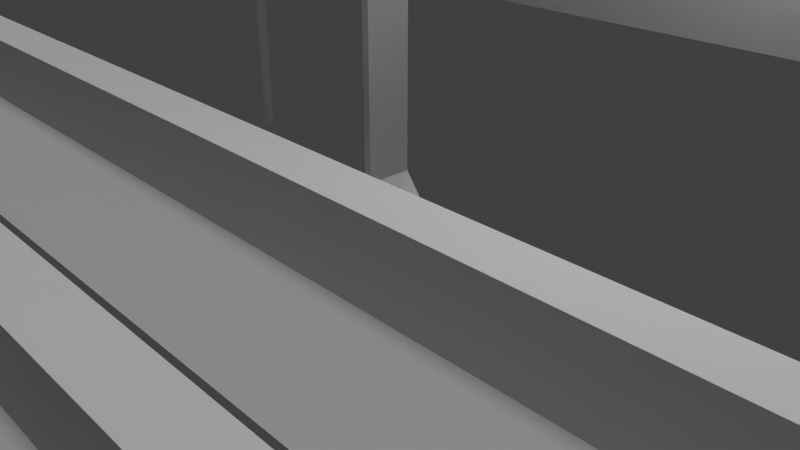 # Source: Racing.blend  (saved by Blender 2.79.0; exported with 4.5.12 LTS)
import bpy
from mathutils import Matrix  # noqa: F401  (used for matrix-valued properties, if any)

bpy.ops.wm.read_factory_settings(use_empty=True)
scene = bpy.context.scene
scene.name = 'Scene'

# ---- collections
col_collection_1 = bpy.data.collections.new('Collection 1'); scene.collection.children.link(col_collection_1)

# ---- materials (node trees are filled in below, after node groups)
mat_material = bpy.data.materials.new('Material')
mat_material.alpha_threshold = 0.0
mat_material.use_transparent_shadow = False
mat_material.roughness = 0.5
mat_material.line_color = (0.0, 0.0, 0.0, 1.0)
mat_material_001 = bpy.data.materials.new('Material.001')
mat_material_001.alpha_threshold = 0.0
mat_material_001.use_transparent_shadow = False
mat_material_001.roughness = 0.5
mat_material_004 = bpy.data.materials.new('Material.004')
mat_material_004.alpha_threshold = 0.0
mat_material_004.use_transparent_shadow = False
mat_material_004.roughness = 0.5
mat_material_003 = bpy.data.materials.new('Material.003')
mat_material_003.alpha_threshold = 0.0
mat_material_003.use_transparent_shadow = False
mat_material_003.roughness = 0.5
mat_material_002 = bpy.data.materials.new('Material.002')
mat_material_002.alpha_threshold = 0.0
mat_material_002.use_transparent_shadow = False
mat_material_002.roughness = 0.5
mat_material_005 = bpy.data.materials.new('Material.005')
mat_material_005.alpha_threshold = 0.0
mat_material_005.use_transparent_shadow = False
mat_material_005.roughness = 0.5

# ---- material node trees

# ---- world
world_world = bpy.data.worlds.new('World'); scene.world = world_world
world_world.color = (0.05088, 0.05088, 0.05088)
world_world.use_sun_shadow = False
world_world.sun_shadow_jitter_overblur = 0.0
world_world.cycles.sampling_method = 'MANUAL'

# ---- cameras
cam_camera = bpy.data.cameras.new('Camera')
cam_camera.clip_end = 100.0
cam_camera.lens = 35.0
cam_camera.sensor_width = 32.0
cam_camera.sensor_height = 18.0
cam_camera.ortho_scale = 7.314
cam_camera.dof.focus_distance = 0.0
cam_camera.dof.aperture_fstop = 128.0

# ---- lights
light_hemi = bpy.data.lights.new('Hemi', 'SUN')
light_hemi.transmission_factor = 0.0
light_hemi.angle = 0.1993
light_hemi.energy = 1.0
light_hemi.shadow_buffer_clip_start = 0.5
light_hemi.shadow_soft_size = 0.1
light_hemi.shadow_cascade_max_distance = 1000.0
light_lamp = bpy.data.lights.new('Lamp', 'POINT')
light_lamp.transmission_factor = 0.0
light_lamp.cutoff_distance = 30.0
light_lamp.energy = 100.0
light_lamp.shadow_buffer_clip_start = 1.001
light_lamp.shadow_soft_size = 0.1
light_lamp.shadow_maximum_resolution = 0.006
light_lamp.use_absolute_resolution = True

# ---- meshes
me_cube_004 = bpy.data.meshes.new('Cube.004')
me_cube_004.from_pydata([(-10.0, -1.0, -0.5), (-9.148, 0.5, -0.5), (-9.0, 1.788e-07, 0.5), (-9.0, 0.625, 0.5), (-9.0, 0.625, 1.5), (-9.0, 1.788e-07, 1.5), (-11.67, -1.125, -0.5), (-10.85, 0.416, -0.5), (-10.67, -0.125, 0.5), (-10.67, 0.5, 0.5), (-10.67, -0.125, 1.5), (-10.67, 0.5, 1.5), (-12.67, -1.625, -0.5), (-12.09, 0.1227, -0.5), (-11.67, -0.625, 0.5), (-11.77, 0.03607, 0.5), (-11.67, -0.625, 1.5), (-11.67, 1.192e-07, 1.5), (-13.84, -2.579, -0.5), (-13.53, -0.7457, -0.5), (-12.84, -1.579, 0.5), (-13.16, -0.8498, 0.5), (-12.84, -1.579, 1.5), (-13.03, -0.9543, 1.5), (-14.67, -3.625, -0.5), (-14.67, -2.125, -0.5), (-14.09, -2.834, 0.5), (-13.91, -2.0, 0.5), (-13.67, -2.625, 1.5), (-13.67, -2.0, 1.5), (0.0, 0.5, -0.5), (0.0, -1.0, -0.5), (10.0, -1.0, -0.5), (9.148, 0.5, -0.5), (0.0, 0.625, 0.5), (0.0, -3.651e-07, 0.5), (9.0, 1.788e-07, 0.5), (9.0, 0.625, 0.5), (0.0, 0.625, 1.5), (0.0, -3.651e-07, 1.5), (9.0, 0.625, 1.5), (9.0, 1.788e-07, 1.5), (11.67, -1.125, -0.5), (10.85, 0.416, -0.5), (10.67, -0.125, 0.5), (10.67, 0.5, 0.5), (10.67, -0.125, 1.5), (10.67, 0.5, 1.5), (12.67, -1.625, -0.5), (12.09, 0.1227, -0.5), (11.67, -0.625, 0.5), (11.77, 0.03607, 0.5), (11.67, -0.625, 1.5), (11.67, 1.192e-07, 1.5), (13.84, -2.579, -0.5), (13.53, -0.7457, -0.5), (12.84, -1.579, 0.5), (13.16, -0.8498, 0.5), (12.84, -1.579, 1.5), (13.03, -0.9543, 1.5), (14.67, -3.625, -0.5), (14.67, -2.125, -0.5), (14.09, -2.834, 0.5), (13.91, -2.0, 0.5), (13.67, -2.625, 1.5), (13.67, -2.0, 1.5)], [], [(2, 35, 39, 5), (31, 35, 2, 0), (2, 5, 10, 8), (34, 30, 1, 3), (38, 4, 5, 39), (4, 3, 9, 11), (34, 3, 4, 38), (11, 9, 15, 17), (6, 8, 14, 12), (0, 2, 8, 6), (5, 4, 11, 10), (3, 1, 7, 9), (14, 16, 22, 20), (10, 11, 17, 16), (9, 7, 13, 15), (8, 10, 16, 14), (22, 23, 29, 28), (23, 21, 27, 29), (12, 14, 20, 18), (17, 15, 21, 23), (16, 17, 23, 22), (15, 13, 19, 21), (24, 26, 27, 25), (27, 26, 28, 29), (21, 19, 25, 27), (20, 22, 28, 26), (18, 20, 26, 24), (36, 41, 39, 35), (31, 32, 36, 35), (36, 44, 46, 41), (34, 37, 33, 30), (38, 39, 41, 40), (40, 47, 45, 37), (34, 38, 40, 37), (47, 53, 51, 45), (42, 48, 50, 44), (32, 42, 44, 36), (41, 46, 47, 40), (37, 45, 43, 33), (50, 56, 58, 52), (46, 52, 53, 47), (45, 51, 49, 43), (44, 50, 52, 46), (58, 64, 65, 59), (59, 65, 63, 57), (48, 54, 56, 50), (53, 59, 57, 51), (52, 58, 59, 53), (51, 57, 55, 49), (60, 61, 63, 62), (63, 65, 64, 62), (57, 63, 61, 55), (56, 62, 64, 58), (54, 60, 62, 56)])
me_cube_004.polygons.foreach_set('material_index', [0, 0, 0, 2, 0, 2, 2, 2, 0, 0, 0, 2, 0, 0, 2, 0, 0, 3, 0, 2, 0, 2, 3, 3, 3, 0, 0, 0, 0, 0, 2, 0, 2, 2, 2, 0, 0, 0, 2, 0, 0, 2, 0, 0, 1, 0, 2, 0, 2, 1, 1, 1, 0, 0])
_uv = me_cube_004.uv_layers.new(name='UVMap')
_uv.uv.foreach_set('vector', [0.0, 0.0, 4.5, 0.0, 4.5, 0.5, 0.0, 0.5, 0.5, 0.5, 0.5, 1.0, -4.0, 1.0, -4.5, 0.5, 0.0, 0.0, 0.0, 0.5, -0.8333, 0.5, -0.8333, 0.0, 0.5, 0.0, 0.5, -0.5, -4.074, -0.5, -4.0, 0.0, 0.5, 0.3125, -4.0, 0.3125, -4.0, 0.0, 0.5, -2.384e-07, 0.0, 0.5, 0.0, 0.0, -0.8333, 0.0, -0.8333, 0.5, 0.5, 0.0, -4.0, 0.0, -4.0, 0.5, 0.5, 0.5, 0.1667, 0.5, 0.1667, 0.0, -0.3851, 0.0, -0.3333, 0.5, 0.6667, 0.5, 1.167, 1.0, 0.6667, 1.0, 0.1667, 0.5, 0.5, 0.5, 1.0, 1.0, 0.1667, 1.0, -0.3333, 0.5, 0.0, 0.0, 0.0, 0.3125, -0.8333, 0.25, -0.8333, -0.0625, 0.0, 0.0, -0.07394, -0.5, -0.9229, -0.5, -0.8333, 0.0, 0.6667, 0.0, 0.6667, 0.5, 0.08046, 0.5, 0.08046, -5.96e-08, 0.1667, 0.9375, 0.1667, 1.25, -0.3333, 1.0, -0.3333, 0.6875, 0.1667, 0.0, 0.07707, -0.5, -0.5431, -0.5, -0.3851, 0.0, 0.1667, 0.0, 0.1667, 0.5, -0.3333, 0.5, -0.3333, 0.0, 0.08046, 0.2104, -0.0148, 0.5229, -0.3333, 0.0, -0.3333, -0.3125, 0.5229, 0.5, 0.5751, -5.96e-08, 0.0, -5.96e-08, 0.0, 0.5, 0.1667, 0.5, 0.6667, 1.0, 0.08046, 1.0, -0.4195, 0.5, 0.6667, 0.5, 0.6149, 0.0, -0.07853, -5.96e-08, -0.0148, 0.5, 0.6667, 0.6875, 0.6667, 1.0, -0.0148, 0.5229, 0.08046, 0.2104, 0.6149, 0.0, 0.4569, -0.5, -0.2669, -0.5, -0.07853, -5.96e-08, 0.1875, 0.5, 0.5829, 1.0, 1.0, 1.0, 0.9375, 0.5, 0.0, 1.0, -0.4171, 1.0, -0.3125, 1.5, 0.0, 1.5, 0.5751, 1.0, 0.6271, 0.5, -0.0625, 0.5, 0.0, 1.0, 0.2104, 1.0, 0.2104, 1.5, -0.3125, 1.5, -0.4171, 1.0, 0.7104, 0.5, 1.21, 1.0, 0.5829, 1.0, 0.1875, 0.5, 0.0, 0.0, 0.0, 0.5, 4.5, 0.5, 4.5, 0.0, 0.5, 0.5, -4.5, 0.5, -4.0, 1.0, 0.5, 1.0, 0.0, 0.0, -0.8333, 0.0, -0.8333, 0.5, 0.0, 0.5, 0.5, 0.0, -4.0, 0.0, -4.074, -0.5, 0.5, -0.5, 0.5, 0.3125, 0.5, -2.384e-07, -4.0, 0.0, -4.0, 0.3125, 0.0, 0.5, -0.8333, 0.5, -0.8333, 0.0, 0.0, 0.0, 0.5, 0.0, 0.5, 0.5, -4.0, 0.5, -4.0, 0.0, 0.1667, 0.5, -0.3333, 0.5, -0.3851, 0.0, 0.1667, 0.0, 0.6667, 0.5, 0.1667, 0.5, 0.6667, 1.0, 1.167, 1.0, 0.5, 0.5, -0.3333, 0.5, 0.1667, 1.0, 1.0, 1.0, 0.0, 0.0, -0.8333, -0.0625, -0.8333, 0.25, 0.0, 0.3125, 0.0, 0.0, -0.8333, 0.0, -0.9229, -0.5, -0.07394, -0.5, 0.6667, 0.0, 0.08046, -5.96e-08, 0.08046, 0.5, 0.6667, 0.5, 0.1667, 0.9375, -0.3333, 0.6875, -0.3333, 1.0, 0.1667, 1.25, 0.1667, 0.0, -0.3851, 0.0, -0.5431, -0.5, 0.07707, -0.5, 0.1667, 0.0, -0.3333, 0.0, -0.3333, 0.5, 0.1667, 0.5, 0.08046, 0.2104, -0.3333, -0.3125, -0.3333, 0.0, -0.0148, 0.5229, 0.5229, 0.5, 0.0, 0.5, 0.0, -5.96e-08, 0.5751, -5.96e-08, 0.1667, 0.5, -0.4195, 0.5, 0.08046, 1.0, 0.6667, 1.0, 0.6667, 0.5, -0.0148, 0.5, -0.07853, -5.96e-08, 0.6149, 0.0, 0.6667, 0.6875, 0.08046, 0.2104, -0.0148, 0.5229, 0.6667, 1.0, 0.6149, 0.0, -0.07853, -5.96e-08, -0.2669, -0.5, 0.4569, -0.5, 0.1875, 0.5, 0.9375, 0.5, 1.0, 1.0, 0.5829, 1.0, 0.0, 1.0, 0.0, 1.5, -0.3125, 1.5, -0.4171, 1.0, 0.5751, 1.0, 0.0, 1.0, -0.0625, 0.5, 0.6271, 0.5, 0.2104, 1.0, -0.4171, 1.0, -0.3125, 1.5, 0.2104, 1.5, 0.7104, 0.5, 0.1875, 0.5, 0.5829, 1.0, 1.21, 1.0])
me_cube_004.materials.append(mat_material)
me_cube_004.materials.append(mat_material_001)
me_cube_004.materials.append(mat_material_004)
me_cube_004.materials.append(mat_material_003)
me_cube_004.use_remesh_preserve_volume = False
me_cube_004.use_remesh_preserve_attributes = False
me_cube_004.use_mirror_vertex_groups = False
me_cube_004.update()
me_cube_003 = bpy.data.meshes.new('Cube.003')
me_cube_003.from_pydata([(-9.537e-07, 0.5, -0.5), (-9.537e-07, -1.0, -0.5), (-10.0, -1.0, -0.5), (-9.148, 0.5, -0.5), (-9.537e-07, 0.625, 0.5), (-9.537e-07, -3.651e-07, 0.5), (-9.0, 1.788e-07, 0.5), (-9.0, 0.625, 0.5), (-9.537e-07, 0.625, 1.5), (-9.537e-07, -3.651e-07, 1.5), (-9.0, 0.625, 1.5), (-9.0, 1.788e-07, 1.5), (-11.67, -1.125, -0.5), (-10.85, 0.416, -0.5), (-10.67, -0.125, 0.5), (-10.67, 0.5, 0.5), (-10.67, -0.125, 1.5), (-10.67, 0.5, 1.5), (-12.67, -1.625, -0.5), (-12.09, 0.1227, -0.5), (-11.67, -0.625, 0.5), (-11.77, 0.03607, 0.5), (-11.67, -0.625, 1.5), (-11.67, 1.192e-07, 1.5), (-13.84, -2.579, -0.5), (-13.53, -0.7457, -0.5), (-12.84, -1.579, 0.5), (-13.16, -0.8498, 0.5), (-12.84, -1.579, 1.5), (-13.03, -0.9543, 1.5), (-14.67, -3.625, -0.5), (-14.67, -2.125, -0.5), (-14.09, -2.834, 0.5), (-13.91, -2.0, 0.5), (-13.67, -2.625, 1.5), (-13.67, -2.0, 1.5)], [], [(6, 5, 9, 11), (1, 5, 6, 2), (6, 11, 16, 14), (4, 0, 3, 7), (8, 10, 11, 9), (10, 7, 15, 17), (4, 7, 10, 8), (17, 15, 21, 23), (12, 14, 20, 18), (2, 6, 14, 12), (11, 10, 17, 16), (7, 3, 13, 15), (20, 22, 28, 26), (16, 17, 23, 22), (15, 13, 19, 21), (14, 16, 22, 20), (28, 29, 35, 34), (29, 27, 33, 35), (18, 20, 26, 24), (23, 21, 27, 29), (22, 23, 29, 28), (21, 19, 25, 27), (30, 32, 33, 31), (33, 32, 34, 35), (27, 25, 31, 33), (26, 28, 34, 32), (24, 26, 32, 30)])
me_cube_003.polygons.foreach_set('material_index', [0, 0, 0, 2, 0, 2, 2, 2, 0, 0, 0, 2, 0, 0, 2, 0, 0, 1, 0, 2, 0, 2, 1, 1, 1, 0, 0])
_uv = me_cube_003.uv_layers.new(name='UVMap')
_uv.uv.foreach_set('vector', [0.0, 0.0, 4.5, 0.0, 4.5, 0.5, 0.0, 0.5, 0.5, 0.5, 0.5, 1.0, -4.0, 1.0, -4.5, 0.5, 0.0, 0.0, 0.0, 0.5, -0.8333, 0.5, -0.8333, 0.0, 0.5, 0.0, 0.5, -0.5, -4.074, -0.5, -4.0, 0.0, 0.5, 0.3125, -4.0, 0.3125, -4.0, 0.0, 0.5, -2.384e-07, 0.0, 0.5, 0.0, 0.0, -0.8333, 0.0, -0.8333, 0.5, 0.5, 0.0, -4.0, 0.0, -4.0, 0.5, 0.5, 0.5, 0.1667, 0.5, 0.1667, 0.0, -0.3851, 0.0, -0.3333, 0.5, 0.6667, 0.5, 1.167, 1.0, 0.6667, 1.0, 0.1667, 0.5, 0.5, 0.5, 1.0, 1.0, 0.1667, 1.0, -0.3333, 0.5, 0.0, 0.0, 0.0, 0.3125, -0.8333, 0.25, -0.8333, -0.0625, 0.0, 0.0, -0.07394, -0.5, -0.9229, -0.5, -0.8333, 0.0, 0.6667, 0.0, 0.6667, 0.5, 0.08046, 0.5, 0.08046, -5.96e-08, 0.1667, 0.9375, 0.1667, 1.25, -0.3333, 1.0, -0.3333, 0.6875, 0.1667, 0.0, 0.07707, -0.5, -0.5431, -0.5, -0.3851, 0.0, 0.1667, 0.0, 0.1667, 0.5, -0.3333, 0.5, -0.3333, 0.0, 0.08046, 0.2104, -0.0148, 0.5229, -0.3333, 0.0, -0.3333, -0.3125, 0.5229, 0.5, 0.5751, -5.96e-08, 0.0, -5.96e-08, 0.0, 0.5, 0.1667, 0.5, 0.6667, 1.0, 0.08046, 1.0, -0.4195, 0.5, 0.6667, 0.5, 0.6149, 0.0, -0.07853, -5.96e-08, -0.0148, 0.5, 0.6667, 0.6875, 0.6667, 1.0, -0.0148, 0.5229, 0.08046, 0.2104, 0.6149, 0.0, 0.4569, -0.5, -0.2669, -0.5, -0.07853, -5.96e-08, 0.1875, 0.5, 0.5829, 1.0, 1.0, 1.0, 0.9375, 0.5, 0.0, 1.0, -0.4171, 1.0, -0.3125, 1.5, 0.0, 1.5, 0.5751, 1.0, 0.6271, 0.5, -0.0625, 0.5, 0.0, 1.0, 0.2104, 1.0, 0.2104, 1.5, -0.3125, 1.5, -0.4171, 1.0, 0.7104, 0.5, 1.21, 1.0, 0.5829, 1.0, 0.1875, 0.5])
me_cube_003.materials.append(mat_material)
me_cube_003.materials.append(mat_material_001)
me_cube_003.materials.append(mat_material_004)
me_cube_003.use_remesh_preserve_volume = False
me_cube_003.use_remesh_preserve_attributes = False
me_cube_003.use_mirror_vertex_groups = False
me_cube_003.update()
me_cube_002 = bpy.data.meshes.new('Cube.002')
me_cube_002.from_pydata([(10.0, 0.5, -0.5), (10.0, -1.0, -0.5), (-10.0, -1.0, -0.5), (-10.0, 0.5, -0.5), (9.0, 0.625, 0.5), (9.0, -3.576e-07, 0.5), (-9.0, 1.788e-07, 0.5), (-9.0, 0.625, 0.5), (9.0, 0.625, 1.5), (9.0, -3.576e-07, 1.5), (-9.0, 0.625, 1.5), (-9.0, 1.788e-07, 1.5)], [], [(6, 5, 9, 11), (0, 4, 5, 1), (1, 5, 6, 2), (2, 6, 7, 3), (4, 0, 3, 7), (8, 10, 11, 9), (5, 4, 8, 9), (7, 6, 11, 10), (4, 7, 10, 8)])
me_cube_002.polygons.foreach_set('material_index', [2, 1, 0, 1, 2, 0, 1, 1, 2])
_uv = me_cube_002.uv_layers.new(name='UVMap')
_uv.uv.foreach_set('vector', [0.0, 0.0, 9.0, 0.0, 9.0, 0.5, 0.0, 0.5, 0.5, 0.75, 0.0, 0.8125, 0.0, 0.5, 0.5, 0.0, 0.5, 0.5, 0.0, 1.0, -9.0, 1.0, -9.5, 0.5, 0.5, 0.0, 1.0, 0.5, 1.0, 0.8125, 0.5, 0.75, 0.0, 0.0, 0.5, -0.5, -9.5, -0.5, -9.0, 0.0, 0.0, 0.8125, -9.0, 0.8125, -9.0, 0.5, 0.0, 0.5, 0.5, 0.0, 0.8125, 0.0, 0.8125, 0.5, 0.5, 0.5, 0.8125, 0.0, 0.5, 0.0, 0.5, 0.5, 0.8125, 0.5, 0.0, 0.0, -9.0, 0.0, -9.0, 0.5, 0.0, 0.5])
me_cube_002.materials.append(mat_material)
me_cube_002.materials.append(mat_material_001)
me_cube_002.materials.append(mat_material_004)
me_cube_002.use_remesh_preserve_volume = False
me_cube_002.use_remesh_preserve_attributes = False
me_cube_002.use_mirror_vertex_groups = False
me_cube_002.update()
me_cube_001 = bpy.data.meshes.new('Cube.001')
me_cube_001.from_pydata([(-5.0, -0.05, 3.0), (-5.0, -0.05, 10.5), (-5.0, 0.05, 3.0), (-5.0, 0.05, 10.5), (5.0, -0.05, 3.0), (5.0, -0.05, 10.5), (5.0, 0.05, 3.0), (5.0, 0.05, 10.5), (5.0, 0.0, 0.0), (5.0, 0.1, 0.0), (4.962, 0.09239, 0.0), (4.929, 0.07071, 0.0), (4.908, 0.03827, 0.0), (4.9, -4.371e-09, 0.0), (4.908, -0.03827, 0.0), (4.929, -0.07071, 0.0), (4.962, -0.09239, 0.0), (5.0, -0.1, 0.0), (5.038, -0.09239, 0.0), (5.071, -0.07071, 0.0), (5.092, -0.03827, 0.0), (5.1, 1.192e-09, 0.0), (5.092, 0.03827, 0.0), (5.071, 0.07071, 0.0), (5.038, 0.09239, 0.0), (4.962, 0.09239, 10.0), (5.0, 0.1, 10.0), (5.0, 0.0, 10.0), (4.929, 0.07071, 10.0), (4.908, 0.03827, 10.0), (4.9, -4.371e-09, 4.0), (4.908, -0.03827, 10.0), (4.929, -0.07071, 10.0), (4.962, -0.09239, 10.0), (5.0, -0.1, 10.0), (5.038, -0.09239, 10.0), (5.071, -0.07071, 10.0), (5.092, -0.03827, 10.0), (5.1, 1.192e-09, 10.0), (5.092, 0.03827, 10.0), (5.071, 0.07071, 10.0), (5.038, 0.09239, 10.0), (-5.0, 0.0, 0.0), (-5.0, 0.1, 0.0), (-5.038, 0.09239, 0.0), (-5.071, 0.07071, 0.0), (-5.092, 0.03827, 0.0), (-5.1, -4.371e-09, 0.0), (-5.092, -0.03827, 0.0), (-5.071, -0.07071, 0.0), (-5.038, -0.09239, 0.0), (-5.0, -0.1, 0.0), (-4.962, -0.09239, 0.0), (-4.929, -0.07071, 0.0), (-4.908, -0.03827, 0.0), (-4.9, 1.192e-09, 0.0), (-4.908, 0.03827, 0.0), (-4.929, 0.07071, 0.0), (-4.962, 0.09239, 0.0), (-5.038, 0.09239, 10.0), (-5.0, 0.1, 10.0), (-5.0, 0.0, 10.0), (-5.071, 0.07071, 10.0), (-5.092, 0.03827, 10.0), (-5.1, -4.371e-09, 10.0), (-5.092, -0.03827, 10.0), (-5.071, -0.07071, 10.0), (-5.038, -0.09239, 10.0), (-5.0, -0.1, 10.0), (-4.962, -0.09239, 10.0), (-4.929, -0.07071, 10.0), (-4.908, -0.03827, 10.0), (-4.9, 1.192e-09, 4.0), (-4.908, 0.03827, 4.0), (-4.929, 0.07071, 10.0), (-4.962, 0.09239, 10.0)], [], [(0, 1, 3, 2), (2, 3, 7, 6), (6, 7, 5, 4), (4, 5, 1, 0), (2, 6, 4, 0), (7, 3, 1, 5), (8, 10, 9), (8, 11, 10), (8, 12, 11), (8, 13, 12), (8, 14, 13), (8, 15, 14), (8, 16, 15), (8, 17, 16), (8, 18, 17), (8, 19, 18), (8, 20, 19), (8, 21, 20), (8, 22, 21), (8, 23, 22), (8, 24, 23), (8, 9, 24), (27, 26, 25), (27, 25, 28), (27, 28, 29), (27, 29, 30), (27, 30, 31), (27, 31, 32), (27, 32, 33), (27, 33, 34), (27, 34, 35), (27, 35, 36), (27, 36, 37), (27, 37, 38), (27, 38, 39), (27, 39, 40), (27, 40, 41), (27, 41, 26), (15, 16, 33, 32), (19, 20, 37, 36), (23, 24, 41, 40), (12, 13, 30, 29), (9, 10, 25, 26), (16, 17, 34, 33), (20, 21, 38, 37), (24, 9, 26, 41), (13, 14, 31, 30), (17, 18, 35, 34), (21, 22, 39, 38), (10, 11, 28, 25), (14, 15, 32, 31), (18, 19, 36, 35), (22, 23, 40, 39), (11, 12, 29, 28), (42, 44, 43), (42, 45, 44), (42, 46, 45), (42, 47, 46), (42, 48, 47), (42, 49, 48), (42, 50, 49), (42, 51, 50), (42, 52, 51), (42, 53, 52), (42, 54, 53), (42, 55, 54), (42, 56, 55), (42, 57, 56), (42, 58, 57), (42, 43, 58), (61, 60, 59), (61, 59, 62), (61, 62, 63), (61, 63, 64), (61, 64, 65), (61, 65, 66), (61, 66, 67), (61, 67, 68), (61, 68, 69), (61, 69, 70), (61, 70, 71), (61, 71, 72), (61, 72, 73), (61, 73, 74), (61, 74, 75), (61, 75, 60), (49, 50, 67, 66), (53, 54, 71, 70), (57, 58, 75, 74), (46, 47, 64, 63), (43, 44, 59, 60), (50, 51, 68, 67), (54, 55, 72, 71), (58, 43, 60, 75), (47, 48, 65, 64), (51, 52, 69, 68), (55, 56, 73, 72), (44, 45, 62, 59), (48, 49, 66, 65), (52, 53, 70, 69), (56, 57, 74, 73), (45, 46, 63, 62)])
me_cube_001.polygons.foreach_set('material_index', [2, 2, 2, 0, 2, 2, 1, 1, 1, 1, 1, 1, 1, 1, 1, 1, 1, 1, 1, 1, 1, 1, 1, 1, 1, 1, 1, 1, 1, 1, 1, 1, 1, 1, 1, 1, 1, 1, 1, 1, 1, 1, 1, 1, 1, 1, 1, 1, 1, 1, 1, 1, 1, 1, 1, 1, 1, 1, 1, 1, 1, 1, 1, 1, 1, 1, 1, 1, 1, 1, 1, 1, 1, 1, 1, 1, 1, 1, 1, 1, 1, 1, 1, 1, 1, 1, 1, 1, 1, 1, 1, 1, 1, 1, 1, 1, 1, 1, 1, 1, 1, 1])
_uv = me_cube_001.uv_layers.new(name='UVMap')
_uv.uv.foreach_set('vector', [0.9747, 0.75, 0.9747, 0.0, 0.9873, 0.0, 0.9873, 0.75, 0.9494, 1.0, 0.0, 1.0, 0.0, 9.537e-08, 0.9494, 0.0, 1.0, 0.0, 1.0, 0.75, 0.9873, 0.75, 0.9873, 0.0, 1.0, 0.0, 1.0, 1.0, 1.192e-07, 1.0, 0.0, 2.98e-07, 0.962, 1.0, 0.962, 0.0, 0.9747, 0.0, 0.9747, 1.0, 0.962, 0.0, 0.962, 1.0, 0.9494, 1.0, 0.9494, 0.0, 0.8694, 0.07356, 0.9801, 0.08745, 0.9434, 0.09435, 0.8694, 0.07356, 1.0, 0.07844, 0.9801, 0.08745, 0.8694, 0.07356, 1.0, 0.06868, 1.0, 0.07844, 0.8694, 0.07356, 0.9801, 0.05967, 1.0, 0.06868, 0.8694, 0.07356, 0.9434, 0.05277, 0.9801, 0.05967, 0.8694, 0.07356, 0.8954, 0.04904, 0.9434, 0.05277, 0.8694, 0.07356, 0.8434, 0.04904, 0.8954, 0.04904, 0.8694, 0.07356, 0.7954, 0.05277, 0.8434, 0.04904, 0.8694, 0.07356, 0.7587, 0.05967, 0.7954, 0.05277, 0.8694, 0.07356, 0.7388, 0.06868, 0.7587, 0.05967, 0.8694, 0.07356, 0.7388, 0.07844, 0.7388, 0.06868, 0.8694, 0.07356, 0.7587, 0.08745, 0.7388, 0.07844, 0.8694, 0.07356, 0.7954, 0.09435, 0.7587, 0.08745, 0.8694, 0.07356, 0.8434, 0.09808, 0.7954, 0.09435, 0.8694, 0.07356, 0.8954, 0.09808, 0.8434, 0.09808, 0.8694, 0.07356, 0.9434, 0.09435, 0.8954, 0.09808, 0.8694, 0.02452, 1.0, 0.01964, 1.0, 0.0294, 0.8694, 0.02452, 1.0, 0.0294, 0.9801, 0.03841, 0.8694, 0.02452, 0.9801, 0.03841, 0.9434, 0.04531, 0.8694, 0.02452, 0.9434, 0.04531, 0.8954, 0.04904, 0.8694, 0.02452, 0.8954, 0.04904, 0.8434, 0.04904, 0.8694, 0.02452, 0.8434, 0.04904, 0.7954, 0.04531, 0.8694, 0.02452, 0.7954, 0.04531, 0.7587, 0.03841, 0.8694, 0.02452, 0.7587, 0.03841, 0.7388, 0.0294, 0.8694, 0.02452, 0.7388, 0.0294, 0.7388, 0.01964, 0.8694, 0.02452, 0.7388, 0.01964, 0.7587, 0.01063, 0.8694, 0.02452, 0.7587, 0.01063, 0.7954, 0.003733, 0.8694, 0.02452, 0.7954, 0.003733, 0.8434, 0.0, 0.8694, 0.02452, 0.8434, 0.0, 0.8954, 0.0, 0.8694, 0.02452, 0.8954, 0.0, 0.9434, 0.003733, 0.8694, 0.02452, 0.9434, 0.003733, 0.9801, 0.01063, 0.8694, 0.02452, 0.9801, 0.01063, 1.0, 0.01964, 0.3062, 3.8e-09, 0.3581, 2.132e-09, 0.3581, 1.0, 0.3062, 1.0, 0.6388, 1.3e-09, 0.6908, 1.088e-09, 0.6908, 1.0, 0.6388, 1.0, 0.08474, 5.197e-09, 0.1367, 2.831e-09, 0.1367, 1.0, 0.08474, 1.0, 0.4909, 1.0, 0.4429, 1.0, 0.4429, 0.0, 0.4909, 0.0, 0.1847, 9.864e-10, 0.2214, 0.0, 0.2214, 1.0, 0.1847, 1.0, 0.3581, 2.132e-09, 0.4061, 5.508e-11, 0.4061, 1.0, 0.3581, 1.0, 0.6908, 1.088e-09, 0.7388, 0.0, 0.7388, 1.0, 0.6908, 1.0, 0.1367, 2.831e-09, 0.1847, 9.864e-10, 0.1847, 1.0, 0.1367, 1.0, 0.2214, 6.864e-09, 0.2582, 5.412e-09, 0.2582, 1.0, 0.2214, 1.0, 0.4061, 5.508e-11, 0.4429, 0.0, 0.4429, 1.0, 0.4061, 1.0, 0.0, 6.631e-09, 0.03674, 6.227e-09, 0.03674, 1.0, 8.036e-07, 1.0, 0.5908, 1.0, 0.5428, 1.0, 0.5428, 0.0, 0.5908, 0.0, 0.2582, 5.412e-09, 0.3062, 3.8e-09, 0.3062, 1.0, 0.2582, 1.0, 0.5908, 2.214e-09, 0.6388, 1.3e-09, 0.6388, 1.0, 0.5908, 1.0, 0.03674, 6.227e-09, 0.08474, 5.197e-09, 0.08474, 1.0, 0.03674, 1.0, 0.5428, 1.0, 0.4909, 1.0, 0.4909, 0.0, 0.5428, 0.0, 0.8694, 0.07356, 0.9801, 0.08745, 0.9434, 0.09435, 0.8694, 0.07356, 1.0, 0.07844, 0.9801, 0.08745, 0.8694, 0.07356, 1.0, 0.06868, 1.0, 0.07844, 0.8694, 0.07356, 0.9801, 0.05967, 1.0, 0.06868, 0.8694, 0.07356, 0.9434, 0.05277, 0.9801, 0.05967, 0.8694, 0.07356, 0.8954, 0.04904, 0.9434, 0.05277, 0.8694, 0.07356, 0.8434, 0.04904, 0.8954, 0.04904, 0.8694, 0.07356, 0.7954, 0.05277, 0.8434, 0.04904, 0.8694, 0.07356, 0.7587, 0.05967, 0.7954, 0.05277, 0.8694, 0.07356, 0.7388, 0.06868, 0.7587, 0.05967, 0.8694, 0.07356, 0.7388, 0.07844, 0.7388, 0.06868, 0.8694, 0.07356, 0.7587, 0.08745, 0.7388, 0.07844, 0.8694, 0.07356, 0.7954, 0.09435, 0.7587, 0.08745, 0.8694, 0.07356, 0.8434, 0.09808, 0.7954, 0.09435, 0.8694, 0.07356, 0.8954, 0.09808, 0.8434, 0.09808, 0.8694, 0.07356, 0.9434, 0.09435, 0.8954, 0.09808, 0.8694, 0.02452, 1.0, 0.01964, 1.0, 0.0294, 0.8694, 0.02452, 1.0, 0.0294, 0.9801, 0.03841, 0.8694, 0.02452, 0.9801, 0.03841, 0.9434, 0.04531, 0.8694, 0.02452, 0.9434, 0.04531, 0.8954, 0.04904, 0.8694, 0.02452, 0.8954, 0.04904, 0.8434, 0.04904, 0.8694, 0.02452, 0.8434, 0.04904, 0.7954, 0.04531, 0.8694, 0.02452, 0.7954, 0.04531, 0.7587, 0.03841, 0.8694, 0.02452, 0.7587, 0.03841, 0.7388, 0.0294, 0.8694, 0.02452, 0.7388, 0.0294, 0.7388, 0.01964, 0.8694, 0.02452, 0.7388, 0.01964, 0.7587, 0.01063, 0.8694, 0.02452, 0.7587, 0.01063, 0.7954, 0.003733, 0.8694, 0.02452, 0.7954, 0.003733, 0.8434, 0.0, 0.8694, 0.02452, 0.8434, 0.0, 0.8954, 0.0, 0.8694, 0.02452, 0.8954, 0.0, 0.9434, 0.003733, 0.8694, 0.02452, 0.9434, 0.003733, 0.9801, 0.01063, 0.8694, 0.02452, 0.9801, 0.01063, 1.0, 0.01964, 0.3062, 3.8e-09, 0.3581, 2.132e-09, 0.3581, 1.0, 0.3062, 1.0, 0.6388, 1.3e-09, 0.6908, 1.088e-09, 0.6908, 1.0, 0.6388, 1.0, 0.08474, 5.197e-09, 0.1367, 2.831e-09, 0.1367, 1.0, 0.08474, 1.0, 0.4909, 1.0, 0.4429, 1.0, 0.4429, 0.0, 0.4909, 0.0, 0.1847, 9.864e-10, 0.2214, 0.0, 0.2214, 1.0, 0.1847, 1.0, 0.3581, 2.132e-09, 0.4061, 5.508e-11, 0.4061, 1.0, 0.3581, 1.0, 0.6908, 1.088e-09, 0.7388, 0.0, 0.7388, 1.0, 0.6908, 1.0, 0.1367, 2.831e-09, 0.1847, 9.864e-10, 0.1847, 1.0, 0.1367, 1.0, 0.2214, 6.864e-09, 0.2582, 5.412e-09, 0.2582, 1.0, 0.2214, 1.0, 0.4061, 5.508e-11, 0.4429, 0.0, 0.4429, 1.0, 0.4061, 1.0, 0.0, 6.631e-09, 0.03674, 6.227e-09, 0.03674, 1.0, 8.036e-07, 1.0, 0.5908, 1.0, 0.5428, 1.0, 0.5428, 0.0, 0.5908, 0.0, 0.2582, 5.412e-09, 0.3062, 3.8e-09, 0.3062, 1.0, 0.2582, 1.0, 0.5908, 2.214e-09, 0.6388, 1.3e-09, 0.6388, 1.0, 0.5908, 1.0, 0.03674, 6.227e-09, 0.08474, 5.197e-09, 0.08474, 1.0, 0.03674, 1.0, 0.5428, 1.0, 0.4909, 1.0, 0.4909, 0.0, 0.5428, 0.0])
me_cube_001.materials.append(mat_material_003)
me_cube_001.materials.append(mat_material_002)
me_cube_001.materials.append(mat_material_005)
me_cube_001.use_remesh_preserve_volume = False
me_cube_001.use_remesh_preserve_attributes = False
me_cube_001.use_mirror_vertex_groups = False
me_cube_001.update()
me_cube = bpy.data.meshes.new('Cube')
me_cube.from_pydata([(1.0, 0.5, -0.5), (1.0, -1.0, -0.5), (-1.0, -1.0, -0.5), (-1.0, 0.5, -0.5), (0.05, 0.625, 0.5), (0.05, -3.576e-07, 0.5), (-0.05, 1.788e-07, 0.5), (-0.05, 0.625, 0.5), (0.05, 0.625, 5.5), (0.05, -3.576e-07, 5.5), (-0.05, 0.625, 5.5), (-0.05, 1.788e-07, 5.5)], [], [(6, 5, 9, 11), (0, 4, 5, 1), (1, 5, 6, 2), (2, 6, 7, 3), (4, 0, 3, 7), (8, 10, 11, 9), (5, 4, 8, 9), (7, 6, 11, 10), (4, 7, 10, 8)])
me_cube.polygons.foreach_set('material_index', [2, 0, 0, 0, 0, 0, 2, 2, 2])
_uv = me_cube.uv_layers.new(name='UVMap')
_uv.uv.foreach_set('vector', [0.475, 0.0, 0.525, 0.0, 0.525, 2.5, 0.475, 2.5, 0.75, 0.5, 0.8125, 1.0, 0.5, 1.0, 0.0, 0.5, 0.0, 0.5, -0.475, 1.0, -0.525, 1.0, -1.0, 0.5, 5.96e-08, 0.5, 0.5, 1.0, 0.8125, 1.0, 0.75, 0.5, 0.525, 0.0, 1.0, -0.5, 1.788e-07, -0.5, 0.475, 0.0, 0.525, 0.8125, 0.475, 0.8125, 0.475, 0.5, 0.525, 0.5, 0.5, 0.0, 0.8125, 0.0, 0.8125, 2.5, 0.5, 2.5, 0.8125, 0.0, 0.5, 0.0, 0.5, 2.5, 0.8125, 2.5, 0.525, 0.0, 0.475, 0.0, 0.475, 2.5, 0.525, 2.5])
me_cube.materials.append(mat_material)
me_cube.materials.append(mat_material_001)
me_cube.materials.append(mat_material_004)
me_cube.use_remesh_preserve_volume = False
me_cube.use_remesh_preserve_attributes = False
me_cube.use_mirror_vertex_groups = False
me_cube.update()

# ---- objects
ob_cube_003 = bpy.data.objects.new('Cube.003', me_cube_004)
ob_cube_002 = bpy.data.objects.new('Cube.002', me_cube_003)
ob_cube_001 = bpy.data.objects.new('Cube.001', me_cube_002)
ob_billboard = bpy.data.objects.new('Billboard', me_cube_001)
ob_hemi = bpy.data.objects.new('Hemi', light_hemi)
ob_cube = bpy.data.objects.new('Cube', me_cube)
ob_lamp = bpy.data.objects.new('Lamp', light_lamp)
ob_camera = bpy.data.objects.new('Camera', cam_camera)

# ---- transforms, parenting, visibility, modifiers, constraints
ob_cube_003.location = (0.0, -10.0, 0.5)
ob_cube_003.lock_rotations_4d = False
ob_cube_003.empty_display_type = 'ARROWS'
ob_cube_003.lineart.crease_threshold = 0.0
ob_cube_002.location = (0.0, -5.0, 0.5)
ob_cube_002.lock_rotations_4d = False
ob_cube_002.empty_display_type = 'ARROWS'
ob_cube_002.lineart.crease_threshold = 0.0
_m = ob_cube_002.modifiers.new('Mirror', 'MIRROR')
ob_cube_001.location = (0.0, -2.0, 0.5)
ob_cube_001.lock_rotations_4d = False
ob_cube_001.empty_display_type = 'ARROWS'
ob_cube_001.lineart.crease_threshold = 0.0
ob_billboard.location = (0.0, 2.0, 0.0)
ob_billboard.lineart.crease_threshold = 0.0
ob_hemi.location = (0.0, 0.0, 3.579)
ob_hemi.lineart.crease_threshold = 0.0
ob_cube.location = (0.0, 0.0, 0.5)
ob_cube.lock_rotations_4d = False
ob_cube.empty_display_type = 'ARROWS'
ob_cube.lineart.crease_threshold = 0.0
ob_lamp.location = (4.076, 1.005, 5.904)
ob_lamp.rotation_euler = (0.6503, 0.05522, 1.866)
ob_lamp.lock_rotations_4d = False
ob_lamp.empty_display_type = 'ARROWS'
ob_lamp.color = (0.0, 0.0, 0.0, 0.0)
ob_lamp.lineart.crease_threshold = 0.0
ob_camera.location = (7.481, -6.508, 5.344)
ob_camera.rotation_euler = (1.109, 0.0, 0.8149)
ob_camera.lock_rotations_4d = False
ob_camera.empty_display_type = 'ARROWS'
ob_camera.color = (0.0, 0.0, 0.0, 0.0)
ob_camera.display_type = 'WIRE'
ob_camera.lineart.crease_threshold = 0.0

# ---- collection membership
col_collection_1.objects.link(ob_cube_003)
col_collection_1.objects.link(ob_cube_002)
col_collection_1.objects.link(ob_cube_001)
col_collection_1.objects.link(ob_billboard)
col_collection_1.objects.link(ob_hemi)
col_collection_1.objects.link(ob_cube)
col_collection_1.objects.link(ob_lamp)
col_collection_1.objects.link(ob_camera)

# ---- scene / render settings (as saved in the file)
scene.camera = ob_camera
scene.frame_start = 1; scene.frame_end = 250; scene.frame_set(65)
scene.render.engine = 'BLENDER_EEVEE_NEXT'
scene.render.resolution_percentage = 50
scene.render.dither_intensity = 0.0
scene.cycles.use_denoising = False
scene.cycles.samples = 128
scene.cycles.sampling_pattern = 'TABULATED_SOBOL'
scene.cycles.use_adaptive_sampling = False
scene.cycles.use_light_tree = False
scene.cycles.blur_glossy = 0.0
scene.cycles.sample_clamp_indirect = 0.0
scene.view_settings.view_transform = 'Standard'
bpy.context.view_layer.update()
